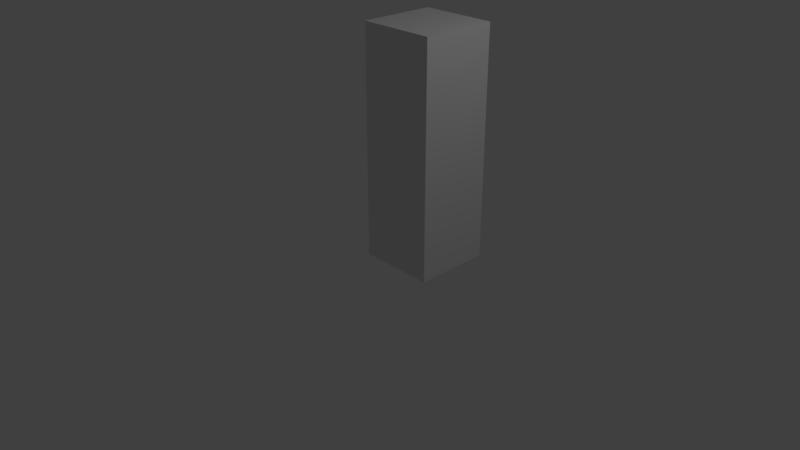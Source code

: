 # Source: Stairbase3x1x1.blend  (saved by Blender 2.79.0; exported with 4.5.12 LTS)
import bpy
from mathutils import Matrix  # noqa: F401  (used for matrix-valued properties, if any)

bpy.ops.wm.read_factory_settings(use_empty=True)
scene = bpy.context.scene
scene.name = 'Scene'

# ---- collections
col_collection_1 = bpy.data.collections.new('Collection 1'); scene.collection.children.link(col_collection_1)

# ---- materials (node trees are filled in below, after node groups)
mat_material = bpy.data.materials.new('Material')
mat_material.alpha_threshold = 0.0
mat_material.use_transparent_shadow = False
mat_material.roughness = 0.5
mat_material.line_color = (0.0, 0.0, 0.0, 1.0)

# ---- material node trees

# ---- world
world_world = bpy.data.worlds.new('World'); scene.world = world_world
world_world.color = (0.05088, 0.05088, 0.05088)
world_world.use_sun_shadow = False
world_world.sun_shadow_jitter_overblur = 0.0
world_world.cycles.sampling_method = 'MANUAL'

# ---- cameras
cam_camera = bpy.data.cameras.new('Camera')
cam_camera.clip_end = 100.0
cam_camera.lens = 35.0
cam_camera.sensor_width = 32.0
cam_camera.sensor_height = 18.0
cam_camera.ortho_scale = 7.314
cam_camera.dof.focus_distance = 0.0
cam_camera.dof.aperture_fstop = 128.0

# ---- lights
light_lamp = bpy.data.lights.new('Lamp', 'POINT')
light_lamp.transmission_factor = 0.0
light_lamp.cutoff_distance = 30.0
light_lamp.energy = 100.0
light_lamp.shadow_buffer_clip_start = 1.001
light_lamp.shadow_soft_size = 0.1
light_lamp.shadow_maximum_resolution = 0.006
light_lamp.use_absolute_resolution = True

# ---- meshes
me_cube = bpy.data.meshes.new('Cube')
me_cube.from_pydata([(1.0, 1.0, 0.0), (1.0, 0.0, 0.0), (-1.192e-07, 0.0, 0.0), (3.576e-07, 1.0, 0.0), (1.0, 1.0, 3.0), (1.0, -3.576e-07, 3.0), (-3.576e-07, 5.96e-07, 3.0), (1.192e-07, 1.0, 3.0)], [], [(0, 1, 2, 3), (4, 7, 6, 5), (0, 4, 5, 1), (1, 5, 6, 2), (2, 6, 7, 3), (4, 0, 3, 7)])
_uv = me_cube.uv_layers.new(name='UVMap')
_uv.uv.foreach_set('vector', [0.125, 0.875, 0.125, 1.0, 0.0, 1.0, 0.0, 0.875, 0.125, 0.875, 0.0, 0.875, 0.0, 1.0, 0.125, 1.0, 0.375, 0.625, 0.375, 1.0, 0.25, 1.0, 0.25, 0.625, 0.125, 0.625, 0.125, 1.0, 0.0, 1.0, 0.0, 0.625, 0.125, 0.625, 0.125, 1.0, 0.0, 1.0, 0.0, 0.625, 0.0, 1.0, 0.0, 0.625, 0.125, 0.625, 0.125, 1.0])
me_cube.materials.append(mat_material)
me_cube.use_remesh_preserve_volume = False
me_cube.use_remesh_preserve_attributes = False
me_cube.use_mirror_vertex_groups = False
me_cube.update()

# ---- objects
ob_cube = bpy.data.objects.new('Cube', me_cube)
ob_lamp = bpy.data.objects.new('Lamp', light_lamp)
ob_camera = bpy.data.objects.new('Camera', cam_camera)

# ---- transforms, parenting, visibility, modifiers, constraints
ob_cube.location = (0.0, 0.0, 0.0)
ob_cube.lock_rotations_4d = False
ob_cube.empty_display_type = 'ARROWS'
ob_cube.lineart.crease_threshold = 0.0
ob_lamp.location = (4.076, 1.005, 5.904)
ob_lamp.rotation_euler = (0.6503, 0.05522, 1.866)
ob_lamp.lock_rotations_4d = False
ob_lamp.empty_display_type = 'ARROWS'
ob_lamp.color = (0.0, 0.0, 0.0, 0.0)
ob_lamp.lineart.crease_threshold = 0.0
ob_camera.location = (7.481, -6.508, 5.344)
ob_camera.rotation_euler = (1.109, 0.0, 0.8149)
ob_camera.lock_rotations_4d = False
ob_camera.empty_display_type = 'ARROWS'
ob_camera.color = (0.0, 0.0, 0.0, 0.0)
ob_camera.display_type = 'WIRE'
ob_camera.lineart.crease_threshold = 0.0

# ---- collection membership
col_collection_1.objects.link(ob_cube)
col_collection_1.objects.link(ob_lamp)
col_collection_1.objects.link(ob_camera)

# ---- scene / render settings (as saved in the file)
scene.camera = ob_camera
scene.frame_start = 1; scene.frame_end = 250; scene.frame_set(1)
scene.render.engine = 'BLENDER_EEVEE_NEXT'
scene.render.resolution_percentage = 50
scene.render.dither_intensity = 0.0
scene.cycles.use_denoising = False
scene.cycles.samples = 128
scene.cycles.sampling_pattern = 'TABULATED_SOBOL'
scene.cycles.use_adaptive_sampling = False
scene.cycles.use_light_tree = False
scene.cycles.blur_glossy = 0.0
scene.cycles.sample_clamp_indirect = 0.0
scene.view_settings.view_transform = 'Standard'
bpy.context.view_layer.update()
